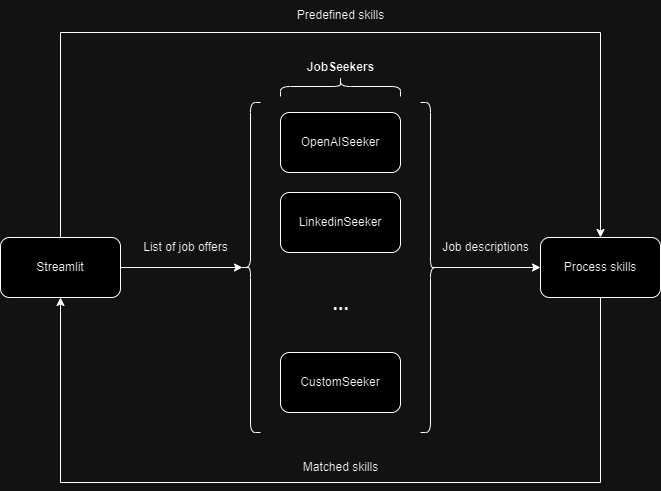

The diagram above was exported from draw.io. Its source (the exported page's mxGraphModel, read from the mxfile embedded in the PNG):
<mxGraphModel dx="1227" dy="771" grid="1" gridSize="10" guides="1" tooltips="1" connect="1" arrows="1" fold="1" page="1" pageScale="1" pageWidth="827" pageHeight="1169" math="0" shadow="0">
  <root>
    <mxCell id="0" />
    <mxCell id="1" parent="0" />
    <mxCell id="Kn4S4SdoonWtt_PLOv4M-4" style="edgeStyle=orthogonalEdgeStyle;rounded=0;orthogonalLoop=1;jettySize=auto;html=1;exitX=1;exitY=0.5;exitDx=0;exitDy=0;entryX=0.1;entryY=0.5;entryDx=0;entryDy=0;entryPerimeter=0;" edge="1" parent="1" source="Kn4S4SdoonWtt_PLOv4M-1" target="Kn4S4SdoonWtt_PLOv4M-5">
      <mxGeometry relative="1" as="geometry">
        <mxPoint x="270" y="275" as="targetPoint" />
      </mxGeometry>
    </mxCell>
    <mxCell id="Kn4S4SdoonWtt_PLOv4M-18" style="edgeStyle=orthogonalEdgeStyle;rounded=0;orthogonalLoop=1;jettySize=auto;html=1;exitX=0.5;exitY=0;exitDx=0;exitDy=0;entryX=0.5;entryY=0;entryDx=0;entryDy=0;" edge="1" parent="1" source="Kn4S4SdoonWtt_PLOv4M-1" target="Kn4S4SdoonWtt_PLOv4M-14">
      <mxGeometry relative="1" as="geometry">
        <Array as="points">
          <mxPoint x="110" y="40" />
          <mxPoint x="650" y="40" />
        </Array>
      </mxGeometry>
    </mxCell>
    <mxCell id="Kn4S4SdoonWtt_PLOv4M-1" value="Streamlit" style="rounded=1;whiteSpace=wrap;html=1;" vertex="1" parent="1">
      <mxGeometry x="50" y="245" width="120" height="60" as="geometry" />
    </mxCell>
    <mxCell id="Kn4S4SdoonWtt_PLOv4M-5" value="" style="shape=curlyBracket;whiteSpace=wrap;html=1;rounded=1;labelPosition=left;verticalLabelPosition=middle;align=right;verticalAlign=middle;" vertex="1" parent="1">
      <mxGeometry x="290" y="110" width="20" height="330" as="geometry" />
    </mxCell>
    <mxCell id="Kn4S4SdoonWtt_PLOv4M-6" value="OpenAISeeker" style="rounded=1;whiteSpace=wrap;html=1;" vertex="1" parent="1">
      <mxGeometry x="330" y="120" width="120" height="60" as="geometry" />
    </mxCell>
    <mxCell id="Kn4S4SdoonWtt_PLOv4M-7" value="LinkedinSeeker" style="rounded=1;whiteSpace=wrap;html=1;" vertex="1" parent="1">
      <mxGeometry x="330" y="200" width="120" height="60" as="geometry" />
    </mxCell>
    <mxCell id="Kn4S4SdoonWtt_PLOv4M-8" value="&lt;b&gt;&lt;font style=&quot;font-size: 20px;&quot;&gt;...&lt;/font&gt;&lt;/b&gt;" style="text;html=1;align=center;verticalAlign=middle;resizable=0;points=[];autosize=1;strokeColor=none;fillColor=none;" vertex="1" parent="1">
      <mxGeometry x="370" y="290" width="40" height="40" as="geometry" />
    </mxCell>
    <mxCell id="Kn4S4SdoonWtt_PLOv4M-9" value="CustomSeeker" style="rounded=1;whiteSpace=wrap;html=1;" vertex="1" parent="1">
      <mxGeometry x="330" y="360" width="120" height="60" as="geometry" />
    </mxCell>
    <mxCell id="Kn4S4SdoonWtt_PLOv4M-10" value="" style="shape=curlyBracket;whiteSpace=wrap;html=1;rounded=1;labelPosition=left;verticalLabelPosition=middle;align=right;verticalAlign=middle;size=0.5;direction=west;" vertex="1" parent="1">
      <mxGeometry x="470" y="110" width="20" height="330" as="geometry" />
    </mxCell>
    <mxCell id="Kn4S4SdoonWtt_PLOv4M-11" value="" style="endArrow=classic;html=1;rounded=0;exitX=0.1;exitY=0.5;exitDx=0;exitDy=0;exitPerimeter=0;entryX=0;entryY=0.5;entryDx=0;entryDy=0;" edge="1" parent="1" source="Kn4S4SdoonWtt_PLOv4M-10" target="Kn4S4SdoonWtt_PLOv4M-14">
      <mxGeometry width="50" height="50" relative="1" as="geometry">
        <mxPoint x="500" y="274.5" as="sourcePoint" />
        <mxPoint x="570" y="275" as="targetPoint" />
      </mxGeometry>
    </mxCell>
    <mxCell id="Kn4S4SdoonWtt_PLOv4M-12" value="" style="shape=curlyBracket;whiteSpace=wrap;html=1;rounded=1;labelPosition=left;verticalLabelPosition=middle;align=right;verticalAlign=middle;direction=south;" vertex="1" parent="1">
      <mxGeometry x="330" y="84" width="120" height="20" as="geometry" />
    </mxCell>
    <mxCell id="Kn4S4SdoonWtt_PLOv4M-13" value="&lt;b&gt;JobSeekers&lt;/b&gt;" style="text;html=1;align=center;verticalAlign=middle;resizable=0;points=[];autosize=1;strokeColor=none;fillColor=none;" vertex="1" parent="1">
      <mxGeometry x="345" y="60" width="90" height="30" as="geometry" />
    </mxCell>
    <mxCell id="Kn4S4SdoonWtt_PLOv4M-15" style="edgeStyle=orthogonalEdgeStyle;rounded=0;orthogonalLoop=1;jettySize=auto;html=1;exitX=0.5;exitY=1;exitDx=0;exitDy=0;entryX=0.5;entryY=1;entryDx=0;entryDy=0;" edge="1" parent="1" source="Kn4S4SdoonWtt_PLOv4M-14" target="Kn4S4SdoonWtt_PLOv4M-1">
      <mxGeometry relative="1" as="geometry">
        <Array as="points">
          <mxPoint x="650" y="490" />
          <mxPoint x="110" y="490" />
        </Array>
      </mxGeometry>
    </mxCell>
    <mxCell id="Kn4S4SdoonWtt_PLOv4M-14" value="Process skills" style="rounded=1;whiteSpace=wrap;html=1;" vertex="1" parent="1">
      <mxGeometry x="590" y="245" width="120" height="60" as="geometry" />
    </mxCell>
    <mxCell id="Kn4S4SdoonWtt_PLOv4M-16" value="List of job offers" style="text;html=1;align=center;verticalAlign=middle;resizable=0;points=[];autosize=1;strokeColor=none;fillColor=none;" vertex="1" parent="1">
      <mxGeometry x="180" y="240" width="110" height="30" as="geometry" />
    </mxCell>
    <mxCell id="Kn4S4SdoonWtt_PLOv4M-17" value="Job descriptions" style="text;html=1;align=center;verticalAlign=middle;resizable=0;points=[];autosize=1;strokeColor=none;fillColor=none;" vertex="1" parent="1">
      <mxGeometry x="480" y="240" width="110" height="30" as="geometry" />
    </mxCell>
    <mxCell id="Kn4S4SdoonWtt_PLOv4M-19" value="Predefined skills" style="text;html=1;align=center;verticalAlign=middle;resizable=0;points=[];autosize=1;strokeColor=none;fillColor=none;" vertex="1" parent="1">
      <mxGeometry x="335" y="8" width="110" height="30" as="geometry" />
    </mxCell>
    <mxCell id="Kn4S4SdoonWtt_PLOv4M-20" value="Matched skills" style="text;html=1;align=center;verticalAlign=middle;resizable=0;points=[];autosize=1;strokeColor=none;fillColor=none;" vertex="1" parent="1">
      <mxGeometry x="340" y="460" width="100" height="30" as="geometry" />
    </mxCell>
  </root>
</mxGraphModel>